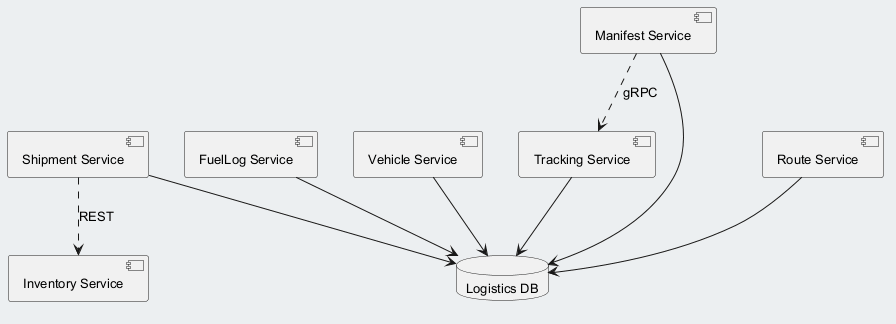

The diagram above was rendered by PlantUML. Its source (embedded in the PNG):
@startuml
skinparam backgroundColor #ECEFF1
skinparam classBackgroundColor #FFFFFF
skinparam classBorderColor #455A64
skinparam defaultFontSize 13
component "Shipment Service" as C_ShipmentService
component "FuelLog Service" as C_FuelLogService
component "Vehicle Service" as C_VehicleService
component "Manifest Service" as C_ManifestService
component "Tracking Service" as C_TrackingService
component "Route Service" as C_RouteService
component "Inventory Service" as C_InventoryService
database "Logistics DB" as DB_logistics
C_ShipmentService --> DB_logistics
C_FuelLogService --> DB_logistics
C_VehicleService --> DB_logistics
C_ManifestService --> DB_logistics
C_TrackingService --> DB_logistics
C_RouteService --> DB_logistics
C_ShipmentService ..> C_InventoryService : REST
C_ManifestService ..> C_TrackingService : gRPC
@enduml